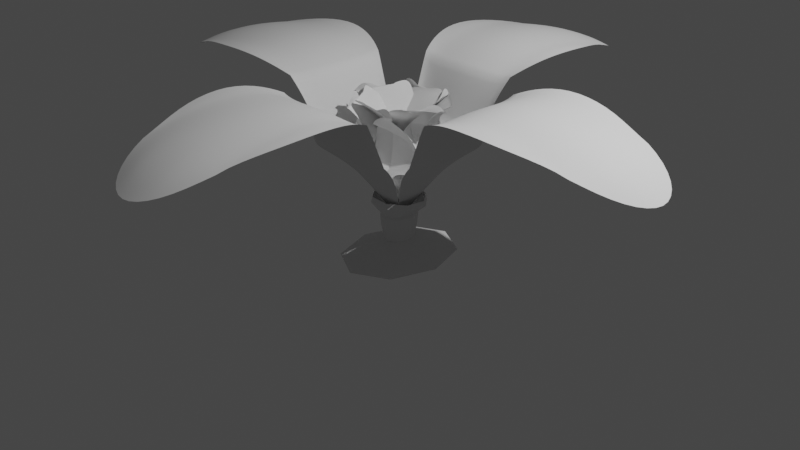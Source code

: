 # Source: Flower_smallLeave3_goodBase.blend  (saved by Blender 3.2.14; exported with 4.5.12 LTS)
import bpy
from mathutils import Matrix  # noqa: F401  (used for matrix-valued properties, if any)

bpy.ops.wm.read_factory_settings(use_empty=True)
scene = bpy.context.scene
scene.name = 'Scene'

# ---- collections
col_flower_002 = bpy.data.collections.new('Flower.002'); scene.collection.children.link(col_flower_002)
col_flower_001 = bpy.data.collections.new('Flower.001'); scene.collection.children.link(col_flower_001)
col_collection = bpy.data.collections.new('Collection'); scene.collection.children.link(col_collection)
col_flower = bpy.data.collections.new('Flower'); scene.collection.children.link(col_flower)

# ---- world
world_world = bpy.data.worlds.new('World'); scene.world = world_world
world_world.use_nodes = True; world_world.node_tree.nodes.clear()
_N = world_world.node_tree.nodes; _L = world_world.node_tree.links
n0 = _N.new('ShaderNodeOutputWorld'); n0.name = 'World Output'; n0.location = (300, 300)
n1 = _N.new('ShaderNodeBackground'); n1.name = 'Background'; n1.location = (10, 300)
n1.inputs[0].default_value = (0.05088, 0.05088, 0.05088, 1.0)
_L.new(n1.outputs[0], n0.inputs[0])
n0.is_active_output = True
world_world.color = (0.05088, 0.05088, 0.05088)
world_world.use_sun_shadow = False
world_world.sun_shadow_jitter_overblur = 0.0

# ---- cameras
cam_camera = bpy.data.cameras.new('Camera')
cam_camera.clip_end = 100.0
cam_camera.ortho_scale = 7.314

# ---- lights
light_light = bpy.data.lights.new('Light', 'POINT')
light_light.transmission_factor = 0.0
light_light.energy = 1000.0
light_light.shadow_soft_size = 0.1
light_light.shadow_maximum_resolution = 0.006
light_light.use_absolute_resolution = True

# ---- meshes
me_circle_003 = bpy.data.meshes.new('Circle.003')
me_circle_003.from_pydata([(1.5, 0.7781, 1.326), (0.3209, 0.3146, 0.5895), (0.002178, -3.423e-08, 0.003111), (0.3209, -0.3146, 0.5895), (1.5, -0.7781, 1.326), (2.453, -0.5502, 1.146), (3.071, 9.335e-09, 0.8455), (2.453, 0.5502, 1.146), (0.6402, 0.4851, 0.9112), (1.023, 0.679, 1.175), (1.023, -0.679, 1.175), (0.6402, -0.4851, 0.9112), (1.512, 0.5076, 1.309), (1.069, 0.4808, 1.129), (0.7062, 0.3796, 0.8552), (1.512, -0.5076, 1.309), (1.069, -0.4808, 1.129), (0.7062, -0.3796, 0.8552), (2.392, 0.0, 1.268), (1.476, 0.0, 1.35), (1.044, 0.0, 1.152), (0.6908, 0.0, 0.8677), (0.3923, 0.0, 0.5354)], [], [(2, 3, 22), (3, 11, 17), (7, 0, 12), (6, 7, 18), (15, 16, 10, 4), (16, 17, 11, 10), (9, 8, 14, 13), (0, 9, 13, 12), (18, 7, 12, 19), (8, 1, 14), (20, 21, 17, 16), (19, 20, 16, 15), (4, 5, 15), (22, 3, 17, 21), (1, 22, 21, 14), (13, 14, 21, 20), (12, 13, 20, 19), (5, 18, 19, 15), (5, 6, 18), (1, 2, 22)])
me_circle_003.polygons.foreach_set('use_smooth', [True] * 20)
_uv = me_circle_003.uv_layers.new(name='UVMap')
_uv.uv.foreach_set('vector', [0.0, 0.0, 0.0, 0.0, 0.0, 0.0, 0.0, 0.0, 0.0, 0.0, 0.0, 0.0, 0.0, 0.0, 0.0, 0.0, 0.0, 0.0, 0.0, 0.0, 0.0, 0.0, 0.0, 0.0, 0.0, 0.0, 0.0, 0.0, 0.0, 0.0, 0.0, 0.0, 0.0, 0.0, 0.0, 0.0, 0.0, 0.0, 0.0, 0.0, 0.0, 0.0, 0.0, 0.0, 0.0, 0.0, 0.0, 0.0, 0.0, 0.0, 0.0, 0.0, 0.0, 0.0, 0.0, 0.0, 0.0, 0.0, 0.0, 0.0, 0.0, 0.0, 0.0, 0.0, 0.0, 0.0, 0.0, 0.0, 0.0, 0.0, 0.0, 0.0, 0.0, 0.0, 0.0, 0.0, 0.0, 0.0, 0.0, 0.0, 0.0, 0.0, 0.0, 0.0, 0.0, 0.0, 0.0, 0.0, 0.0, 0.0, 0.0, 0.0, 0.0, 0.0, 0.0, 0.0, 0.0, 0.0, 0.0, 0.0, 0.0, 0.0, 0.0, 0.0, 0.0, 0.0, 0.0, 0.0, 0.0, 0.0, 0.0, 0.0, 0.0, 0.0, 0.0, 0.0, 0.0, 0.0, 0.0, 0.0, 0.0, 0.0, 0.0, 0.0, 0.0, 0.0, 0.0, 0.0, 0.0, 0.0, 0.0, 0.0, 0.0, 0.0, 0.0, 0.0, 0.0, 0.0, 0.0, 0.0, 0.0, 0.0, 0.0, 0.0])
me_circle_003.update()
me_circle_002 = bpy.data.meshes.new('Circle.002')
me_circle_002.from_pydata([(0.5958, -0.2477, 1.15), (0.2022, -0.08765, 0.5044), (0.0004033, -0.0009889, 0.2172), (-0.08326, -0.204, 0.5044), (-0.01589, -0.5925, 1.104), (0.1947, -0.6698, 1.237), (0.5055, -0.4997, 1.578), (0.67, -0.5196, 1.186), (0.3387, -0.2012, 0.6617), (0.4766, -0.2878, 0.7905), (-0.08324, -0.4136, 1.008), (-0.1014, -0.3806, 0.6618), (0.5669, -0.3662, 1.027), (0.4481, -0.2271, 0.926), (0.3031, -0.2507, 0.6342), (0.1187, -0.4703, 1.07), (0.01349, -0.4013, 0.9778), (0.004319, -0.2892, 0.8272), (0.4137, -0.5836, 1.272), (0.332, -0.4391, 1.072), (0.2269, -0.3015, 0.9617), (0.1734, -0.2127, 0.812), (0.07268, -0.1782, 0.4778)], [], [(2, 3, 22), (3, 11, 17), (7, 0, 12), (6, 7, 18), (15, 16, 10, 4), (16, 17, 11, 10), (9, 8, 14, 13), (0, 9, 13, 12), (18, 7, 12, 19), (8, 1, 14), (20, 21, 17, 16), (19, 20, 16, 15), (4, 5, 15), (22, 3, 17, 21), (1, 22, 21, 14), (13, 14, 21, 20), (12, 13, 20, 19), (5, 18, 19, 15), (5, 6, 18), (1, 2, 22)])
me_circle_002.polygons.foreach_set('use_smooth', [True] * 20)
_uv = me_circle_002.uv_layers.new(name='UVMap')
_uv.uv.foreach_set('vector', [0.0, 0.0, 0.0, 0.0, 0.0, 0.0, 0.0, 0.0, 0.0, 0.0, 0.0, 0.0, 0.0, 0.0, 0.0, 0.0, 0.0, 0.0, 0.0, 0.0, 0.0, 0.0, 0.0, 0.0, 0.0, 0.0, 0.0, 0.0, 0.0, 0.0, 0.0, 0.0, 0.0, 0.0, 0.0, 0.0, 0.0, 0.0, 0.0, 0.0, 0.0, 0.0, 0.0, 0.0, 0.0, 0.0, 0.0, 0.0, 0.0, 0.0, 0.0, 0.0, 0.0, 0.0, 0.0, 0.0, 0.0, 0.0, 0.0, 0.0, 0.0, 0.0, 0.0, 0.0, 0.0, 0.0, 0.0, 0.0, 0.0, 0.0, 0.0, 0.0, 0.0, 0.0, 0.0, 0.0, 0.0, 0.0, 0.0, 0.0, 0.0, 0.0, 0.0, 0.0, 0.0, 0.0, 0.0, 0.0, 0.0, 0.0, 0.0, 0.0, 0.0, 0.0, 0.0, 0.0, 0.0, 0.0, 0.0, 0.0, 0.0, 0.0, 0.0, 0.0, 0.0, 0.0, 0.0, 0.0, 0.0, 0.0, 0.0, 0.0, 0.0, 0.0, 0.0, 0.0, 0.0, 0.0, 0.0, 0.0, 0.0, 0.0, 0.0, 0.0, 0.0, 0.0, 0.0, 0.0, 0.0, 0.0, 0.0, 0.0, 0.0, 0.0, 0.0, 0.0, 0.0, 0.0, 0.0, 0.0, 0.0, 0.0, 0.0, 0.0])
me_circle_002.update()
me_circle_001 = bpy.data.meshes.new('Circle.001')
me_circle_001.from_pydata([(1.5, 0.7781, 1.326), (0.3209, 0.3146, 0.5895), (0.002178, -3.423e-08, 0.003111), (0.3209, -0.3146, 0.5895), (1.5, -0.7781, 1.326), (2.453, -0.5502, 1.146), (3.071, 9.335e-09, 0.8455), (2.453, 0.5502, 1.146), (0.6402, 0.4851, 0.9112), (1.023, 0.679, 1.175), (1.023, -0.679, 1.175), (0.6402, -0.4851, 0.9112), (1.512, 0.5076, 1.309), (1.069, 0.4808, 1.129), (0.7062, 0.3796, 0.8552), (1.512, -0.5076, 1.309), (1.069, -0.4808, 1.129), (0.7062, -0.3796, 0.8552), (2.392, 0.0, 1.268), (1.476, 0.0, 1.35), (1.044, 0.0, 1.152), (0.6908, 0.0, 0.8677), (0.3923, 0.0, 0.5354)], [], [(2, 3, 22), (3, 11, 17), (7, 0, 12), (6, 7, 18), (15, 16, 10, 4), (16, 17, 11, 10), (9, 8, 14, 13), (0, 9, 13, 12), (18, 7, 12, 19), (8, 1, 14), (20, 21, 17, 16), (19, 20, 16, 15), (4, 5, 15), (22, 3, 17, 21), (1, 22, 21, 14), (13, 14, 21, 20), (12, 13, 20, 19), (5, 18, 19, 15), (5, 6, 18), (1, 2, 22)])
me_circle_001.polygons.foreach_set('use_smooth', [True] * 20)
_uv = me_circle_001.uv_layers.new(name='UVMap')
_uv.uv.foreach_set('vector', [0.0, 0.0, 0.0, 0.0, 0.0, 0.0, 0.0, 0.0, 0.0, 0.0, 0.0, 0.0, 0.0, 0.0, 0.0, 0.0, 0.0, 0.0, 0.0, 0.0, 0.0, 0.0, 0.0, 0.0, 0.0, 0.0, 0.0, 0.0, 0.0, 0.0, 0.0, 0.0, 0.0, 0.0, 0.0, 0.0, 0.0, 0.0, 0.0, 0.0, 0.0, 0.0, 0.0, 0.0, 0.0, 0.0, 0.0, 0.0, 0.0, 0.0, 0.0, 0.0, 0.0, 0.0, 0.0, 0.0, 0.0, 0.0, 0.0, 0.0, 0.0, 0.0, 0.0, 0.0, 0.0, 0.0, 0.0, 0.0, 0.0, 0.0, 0.0, 0.0, 0.0, 0.0, 0.0, 0.0, 0.0, 0.0, 0.0, 0.0, 0.0, 0.0, 0.0, 0.0, 0.0, 0.0, 0.0, 0.0, 0.0, 0.0, 0.0, 0.0, 0.0, 0.0, 0.0, 0.0, 0.0, 0.0, 0.0, 0.0, 0.0, 0.0, 0.0, 0.0, 0.0, 0.0, 0.0, 0.0, 0.0, 0.0, 0.0, 0.0, 0.0, 0.0, 0.0, 0.0, 0.0, 0.0, 0.0, 0.0, 0.0, 0.0, 0.0, 0.0, 0.0, 0.0, 0.0, 0.0, 0.0, 0.0, 0.0, 0.0, 0.0, 0.0, 0.0, 0.0, 0.0, 0.0, 0.0, 0.0, 0.0, 0.0, 0.0, 0.0])
me_circle_001.update()
me_circle = bpy.data.meshes.new('Circle')
me_circle.from_pydata([(1.5, 0.7781, 1.326), (0.3209, 0.3146, 0.5895), (0.001089, -0.001089, 0.003111), (0.3209, -0.3146, 0.5895), (1.5, -0.7781, 1.326), (2.453, -0.5502, 1.146), (3.071, 9.335e-09, 0.8455), (2.453, 0.5502, 1.146), (0.6402, 0.4851, 0.9112), (1.023, 0.679, 1.175), (1.023, -0.679, 1.175), (0.6402, -0.4851, 0.9112), (1.512, 0.5076, 1.309), (1.069, 0.4808, 1.129), (0.7062, 0.3796, 0.8552), (1.512, -0.5076, 1.309), (1.069, -0.4808, 1.129), (0.7062, -0.3796, 0.8552), (2.392, 0.0, 1.268), (1.476, 0.0, 1.35), (1.044, 0.0, 1.152), (0.6908, 0.0, 0.8677), (0.3923, 0.0, 0.5354), (0.7781, -1.5, 1.326), (0.3146, -0.3209, 0.5895), (-0.3146, -0.3209, 0.5895), (-0.7781, -1.5, 1.326), (-0.5502, -2.453, 1.146), (-1.249e-07, -3.071, 0.8455), (0.5502, -2.453, 1.146), (0.4851, -0.6402, 0.9112), (0.679, -1.023, 1.175), (-0.679, -1.023, 1.175), (-0.4851, -0.6402, 0.9112), (0.5076, -1.512, 1.309), (0.4808, -1.069, 1.129), (0.3796, -0.7062, 0.8552), (-0.5076, -1.512, 1.309), (-0.4808, -1.069, 1.129), (-0.3796, -0.7062, 0.8552), (-1.045e-07, -2.392, 1.268), (-6.451e-08, -1.476, 1.35), (-4.563e-08, -1.044, 1.152), (-3.02e-08, -0.6908, 0.8677), (-1.715e-08, -0.3923, 0.5354), (-1.5, -0.7781, 1.326), (-0.3209, -0.3146, 0.5895), (-0.002178, 3.442e-08, 0.003111), (-0.3209, 0.3146, 0.5895), (-1.5, 0.7781, 1.326), (-2.453, 0.5502, 1.146), (-3.071, 2.591e-07, 0.8455), (-2.453, -0.5502, 1.146), (-0.6402, -0.4851, 0.9112), (-1.023, -0.679, 1.175), (-1.023, 0.679, 1.175), (-0.6402, 0.4851, 0.9112), (-1.512, -0.5076, 1.309), (-1.069, -0.4808, 1.129), (-0.7062, -0.3796, 0.8552), (-1.512, 0.5076, 1.309), (-1.069, 0.4808, 1.129), (-0.7062, 0.3796, 0.8552), (-2.392, 2.091e-07, 1.268), (-1.476, 1.29e-07, 1.35), (-1.044, 9.126e-08, 1.152), (-0.6908, 6.039e-08, 0.8677), (-0.3923, 3.429e-08, 0.5354), (-0.7781, 1.5, 1.326), (-0.3146, 0.3209, 0.5895), (3.451e-08, 0.002178, 0.003111), (0.3146, 0.3209, 0.5895), (0.7781, 1.5, 1.326), (0.5502, 2.453, 1.146), (3.933e-07, 3.071, 0.8455), (-0.5502, 2.453, 1.146), (-0.4851, 0.6402, 0.9112), (-0.679, 1.023, 1.175), (0.679, 1.023, 1.175), (0.4851, 0.6402, 0.9112), (-0.5076, 1.512, 1.309), (-0.4808, 1.069, 1.129), (-0.3796, 0.7062, 0.8552), (0.5076, 1.512, 1.309), (0.4808, 1.069, 1.129), (0.3796, 0.7062, 0.8552), (3.136e-07, 2.392, 1.268), (1.935e-07, 1.476, 1.35), (1.369e-07, 1.044, 1.152), (9.059e-08, 0.6908, 0.8677), (5.144e-08, 0.3923, 0.5354)], [], [(2, 3, 22), (3, 11, 17), (7, 0, 12), (6, 7, 18), (15, 16, 10, 4), (16, 17, 11, 10), (9, 8, 14, 13), (0, 9, 13, 12), (18, 7, 12, 19), (8, 1, 14), (20, 21, 17, 16), (19, 20, 16, 15), (4, 5, 15), (22, 3, 17, 21), (1, 22, 21, 14), (13, 14, 21, 20), (12, 13, 20, 19), (5, 18, 19, 15), (5, 6, 18), (1, 2, 22), (2, 25, 44), (25, 33, 39), (29, 23, 34), (28, 29, 40), (37, 38, 32, 26), (38, 39, 33, 32), (31, 30, 36, 35), (23, 31, 35, 34), (40, 29, 34, 41), (30, 24, 36), (42, 43, 39, 38), (41, 42, 38, 37), (26, 27, 37), (44, 25, 39, 43), (24, 44, 43, 36), (35, 36, 43, 42), (34, 35, 42, 41), (27, 40, 41, 37), (27, 28, 40), (24, 2, 44), (47, 48, 67), (48, 56, 62), (52, 45, 57), (51, 52, 63), (60, 61, 55, 49), (61, 62, 56, 55), (54, 53, 59, 58), (45, 54, 58, 57), (63, 52, 57, 64), (53, 46, 59), (65, 66, 62, 61), (64, 65, 61, 60), (49, 50, 60), (67, 48, 62, 66), (46, 67, 66, 59), (58, 59, 66, 65), (57, 58, 65, 64), (50, 63, 64, 60), (50, 51, 63), (46, 47, 67), (70, 71, 90), (71, 79, 85), (75, 68, 80), (74, 75, 86), (83, 84, 78, 72), (84, 85, 79, 78), (77, 76, 82, 81), (68, 77, 81, 80), (86, 75, 80, 87), (76, 69, 82), (88, 89, 85, 84), (87, 88, 84, 83), (72, 73, 83), (90, 71, 85, 89), (69, 90, 89, 82), (81, 82, 89, 88), (80, 81, 88, 87), (73, 86, 87, 83), (73, 74, 86), (69, 70, 90)])
me_circle.polygons.foreach_set('use_smooth', [True] * 80)
_uv = me_circle.uv_layers.new(name='UVMap')
_uv.uv.foreach_set('vector', [0.0, 0.0, 0.0, 0.0, 0.0, 0.0, 0.0, 0.0, 0.0, 0.0, 0.0, 0.0, 0.0, 0.0, 0.0, 0.0, 0.0, 0.0, 0.0, 0.0, 0.0, 0.0, 0.0, 0.0, 0.0, 0.0, 0.0, 0.0, 0.0, 0.0, 0.0, 0.0, 0.0, 0.0, 0.0, 0.0, 0.0, 0.0, 0.0, 0.0, 0.0, 0.0, 0.0, 0.0, 0.0, 0.0, 0.0, 0.0, 0.0, 0.0, 0.0, 0.0, 0.0, 0.0, 0.0, 0.0, 0.0, 0.0, 0.0, 0.0, 0.0, 0.0, 0.0, 0.0, 0.0, 0.0, 0.0, 0.0, 0.0, 0.0, 0.0, 0.0, 0.0, 0.0, 0.0, 0.0, 0.0, 0.0, 0.0, 0.0, 0.0, 0.0, 0.0, 0.0, 0.0, 0.0, 0.0, 0.0, 0.0, 0.0, 0.0, 0.0, 0.0, 0.0, 0.0, 0.0, 0.0, 0.0, 0.0, 0.0, 0.0, 0.0, 0.0, 0.0, 0.0, 0.0, 0.0, 0.0, 0.0, 0.0, 0.0, 0.0, 0.0, 0.0, 0.0, 0.0, 0.0, 0.0, 0.0, 0.0, 0.0, 0.0, 0.0, 0.0, 0.0, 0.0, 0.0, 0.0, 0.0, 0.0, 0.0, 0.0, 0.0, 0.0, 0.0, 0.0, 0.0, 0.0, 0.0, 0.0, 0.0, 0.0, 0.0, 0.0, 0.0, 0.0, 0.0, 0.0, 0.0, 0.0, 0.0, 0.0, 0.0, 0.0, 0.0, 0.0, 0.0, 0.0, 0.0, 0.0, 0.0, 0.0, 0.0, 0.0, 0.0, 0.0, 0.0, 0.0, 0.0, 0.0, 0.0, 0.0, 0.0, 0.0, 0.0, 0.0, 0.0, 0.0, 0.0, 0.0, 0.0, 0.0, 0.0, 0.0, 0.0, 0.0, 0.0, 0.0, 0.0, 0.0, 0.0, 0.0, 0.0, 0.0, 0.0, 0.0, 0.0, 0.0, 0.0, 0.0, 0.0, 0.0, 0.0, 0.0, 0.0, 0.0, 0.0, 0.0, 0.0, 0.0, 0.0, 0.0, 0.0, 0.0, 0.0, 0.0, 0.0, 0.0, 0.0, 0.0, 0.0, 0.0, 0.0, 0.0, 0.0, 0.0, 0.0, 0.0, 0.0, 0.0, 0.0, 0.0, 0.0, 0.0, 0.0, 0.0, 0.0, 0.0, 0.0, 0.0, 0.0, 0.0, 0.0, 0.0, 0.0, 0.0, 0.0, 0.0, 0.0, 0.0, 0.0, 0.0, 0.0, 0.0, 0.0, 0.0, 0.0, 0.0, 0.0, 0.0, 0.0, 0.0, 0.0, 0.0, 0.0, 0.0, 0.0, 0.0, 0.0, 0.0, 0.0, 0.0, 0.0, 0.0, 0.0, 0.0, 0.0, 0.0, 0.0, 0.0, 0.0, 0.0, 0.0, 0.0, 0.0, 0.0, 0.0, 0.0, 0.0, 0.0, 0.0, 0.0, 0.0, 0.0, 0.0, 0.0, 0.0, 0.0, 0.0, 0.0, 0.0, 0.0, 0.0, 0.0, 0.0, 0.0, 0.0, 0.0, 0.0, 0.0, 0.0, 0.0, 0.0, 0.0, 0.0, 0.0, 0.0, 0.0, 0.0, 0.0, 0.0, 0.0, 0.0, 0.0, 0.0, 0.0, 0.0, 0.0, 0.0, 0.0, 0.0, 0.0, 0.0, 0.0, 0.0, 0.0, 0.0, 0.0, 0.0, 0.0, 0.0, 0.0, 0.0, 0.0, 0.0, 0.0, 0.0, 0.0, 0.0, 0.0, 0.0, 0.0, 0.0, 0.0, 0.0, 0.0, 0.0, 0.0, 0.0, 0.0, 0.0, 0.0, 0.0, 0.0, 0.0, 0.0, 0.0, 0.0, 0.0, 0.0, 0.0, 0.0, 0.0, 0.0, 0.0, 0.0, 0.0, 0.0, 0.0, 0.0, 0.0, 0.0, 0.0, 0.0, 0.0, 0.0, 0.0, 0.0, 0.0, 0.0, 0.0, 0.0, 0.0, 0.0, 0.0, 0.0, 0.0, 0.0, 0.0, 0.0, 0.0, 0.0, 0.0, 0.0, 0.0, 0.0, 0.0, 0.0, 0.0, 0.0, 0.0, 0.0, 0.0, 0.0, 0.0, 0.0, 0.0, 0.0, 0.0, 0.0, 0.0, 0.0, 0.0, 0.0, 0.0, 0.0, 0.0, 0.0, 0.0, 0.0, 0.0, 0.0, 0.0, 0.0, 0.0, 0.0, 0.0, 0.0, 0.0, 0.0, 0.0, 0.0, 0.0, 0.0, 0.0, 0.0, 0.0, 0.0, 0.0, 0.0, 0.0, 0.0, 0.0, 0.0, 0.0, 0.0, 0.0, 0.0, 0.0, 0.0, 0.0, 0.0, 0.0, 0.0, 0.0, 0.0, 0.0, 0.0, 0.0, 0.0, 0.0, 0.0, 0.0, 0.0, 0.0, 0.0, 0.0, 0.0, 0.0, 0.0, 0.0, 0.0, 0.0, 0.0, 0.0, 0.0, 0.0, 0.0, 0.0, 0.0, 0.0, 0.0, 0.0, 0.0, 0.0, 0.0, 0.0, 0.0, 0.0, 0.0, 0.0, 0.0, 0.0, 0.0, 0.0, 0.0, 0.0, 0.0, 0.0, 0.0, 0.0, 0.0, 0.0, 0.0, 0.0, 0.0, 0.0, 0.0, 0.0, 0.0, 0.0, 0.0, 0.0, 0.0, 0.0, 0.0, 0.0, 0.0, 0.0, 0.0, 0.0, 0.0, 0.0, 0.0, 0.0, 0.0, 0.0, 0.0, 0.0, 0.0, 0.0, 0.0, 0.0, 0.0, 0.0, 0.0, 0.0, 0.0, 0.0, 0.0, 0.0, 0.0, 0.0, 0.0, 0.0, 0.0, 0.0, 0.0, 0.0, 0.0, 0.0, 0.0, 0.0, 0.0, 0.0, 0.0, 0.0, 0.0, 0.0, 0.0, 0.0, 0.0, 0.0, 0.0, 0.0, 0.0])
me_circle.update()
me_sphere_001 = bpy.data.meshes.new('Sphere.001')
me_sphere_001.from_pydata([(0.0, 0.1287, 0.1025), (-0.07494, 0.2565, 0.2129), (0.0, 0.1982, 0.08907), (0.0, 0.2155, 0.06877), (0.0, 0.2042, -0.04353), (0.0, 0.1706, -0.1935), (0.0, 0.6689, -0.3731), (0.07198, 0.09094, 0.09685), (0.1542, 0.2419, 0.2129), (0.1109, 0.1401, 0.08739), (0.1205, 0.1522, 0.06723), (0.1142, 0.1443, -0.04336), (0.09545, 0.1206, -0.1935), (0.3743, 0.473, -0.3731), (0.1017, -2.861e-08, 0.09153), (0.293, 0.08561, 0.2129), (0.1567, -1.826e-08, 0.08608), (0.1702, -1.192e-08, 0.06356), (0.1614, -1.223e-08, -0.0432), (0.135, -2.055e-08, -0.1935), (0.5294, -1.489e-07, -0.3731), (0.07198, -0.09094, 0.09685), (0.2602, -0.1208, 0.2129), (0.1109, -0.1401, 0.08739), (0.1205, -0.1522, 0.06723), (0.1142, -0.1443, -0.04336), (0.09545, -0.1206, -0.1935), (0.3743, -0.473, -0.3731), (5.891e-10, -0.1287, 0.1025), (0.07494, -0.2565, 0.2129), (5.435e-09, -0.1982, 0.08907), (3.773e-10, -0.2155, 0.06877), (3.87e-10, -0.2042, -0.04353), (6.112e-09, -0.1706, -0.1935), (3.061e-09, -0.6689, -0.3731), (-1.076e-08, -3.281e-08, 0.1286), (-0.07198, -0.09094, 0.09685), (-0.1542, -0.2419, 0.2129), (-0.1109, -0.1401, 0.08739), (-0.1205, -0.1522, 0.06723), (-0.1142, -0.1443, -0.04336), (-0.09545, -0.1206, -0.1935), (-0.3743, -0.473, -0.3731), (-0.1017, -2.861e-08, 0.09153), (-0.293, -0.08561, 0.2129), (-0.1567, -1.826e-08, 0.08608), (-0.1702, -1.192e-08, 0.06356), (-0.1614, -1.223e-08, -0.0432), (-0.135, -2.055e-08, -0.1935), (-0.5294, -1.489e-07, -0.3731), (0.0, -2.178e-08, -0.3219), (-0.07198, 0.09094, 0.09685), (-0.2602, 0.1208, 0.2129), (-0.1109, 0.1401, 0.08739), (-0.1205, 0.1522, 0.06723), (-0.1142, 0.1443, -0.04336), (-0.09545, 0.1206, -0.1935), (-0.3743, 0.473, -0.3731), (-0.06978, 0.2419, 0.268), (0.1436, 0.2282, 0.268), (0.2728, 0.08075, 0.268), (0.2423, -0.114, 0.268), (0.06978, -0.2419, 0.268), (-0.1436, -0.2282, 0.268), (-0.2728, -0.08075, 0.268), (-0.2423, 0.114, 0.268)], [], [(6, 5, 12, 13), (4, 3, 10, 11), (2, 1, 8, 9), (0, 35, 7), (50, 6, 13), (5, 4, 11, 12), (3, 2, 9, 10), (1, 0, 7, 8), (7, 35, 14), (50, 13, 20), (12, 11, 18, 19), (10, 9, 16, 17), (8, 7, 14, 15), (13, 12, 19, 20), (11, 10, 17, 18), (9, 8, 15, 16), (19, 18, 25, 26), (17, 16, 23, 24), (15, 14, 21, 22), (20, 19, 26, 27), (18, 17, 24, 25), (16, 15, 22, 23), (14, 35, 21), (50, 20, 27), (27, 26, 33, 34), (25, 24, 31, 32), (23, 22, 29, 30), (21, 35, 28), (50, 27, 34), (26, 25, 32, 33), (24, 23, 30, 31), (22, 21, 28, 29), (32, 31, 39, 40), (30, 29, 37, 38), (28, 35, 36), (50, 34, 42), (33, 32, 40, 41), (31, 30, 38, 39), (29, 28, 36, 37), (34, 33, 41, 42), (50, 42, 49), (41, 40, 47, 48), (39, 38, 45, 46), (37, 36, 43, 44), (42, 41, 48, 49), (40, 39, 46, 47), (38, 37, 44, 45), (36, 35, 43), (46, 45, 53, 54), (44, 43, 51, 52), (49, 48, 56, 57), (47, 46, 54, 55), (45, 44, 52, 53), (43, 35, 51), (50, 49, 57), (48, 47, 55, 56), (57, 56, 5, 6), (55, 54, 3, 4), (53, 52, 1, 2), (51, 35, 0), (50, 57, 6), (56, 55, 4, 5), (54, 53, 2, 3), (52, 51, 0, 1), (14, 7, 0, 51, 43, 36, 28, 21), (52, 1, 58, 65), (52, 44, 64, 65), (1, 8, 59, 58), (29, 37, 63, 62), (15, 8, 59, 60), (22, 15, 60, 61), (44, 37, 63, 64), (22, 29, 62, 61)])
_uv = me_sphere_001.uv_layers.new(name='UVMap')
_uv.uv.foreach_set('vector', [0.75, 0.125, 0.75, 0.25, 0.625, 0.25, 0.625, 0.125, 0.75, 0.375, 0.75, 0.5, 0.625, 0.5, 0.625, 0.375, 0.75, 0.625, 0.75, 0.75, 0.625, 0.75, 0.625, 0.625, 0.75, 0.875, 0.6875, 1.0, 0.625, 0.875, 0.6875, 0.0, 0.75, 0.125, 0.625, 0.125, 0.75, 0.25, 0.75, 0.375, 0.625, 0.375, 0.625, 0.25, 0.75, 0.5, 0.75, 0.625, 0.625, 0.625, 0.625, 0.5, 0.75, 0.75, 0.75, 0.875, 0.625, 0.875, 0.625, 0.75, 0.625, 0.875, 0.5625, 1.0, 0.5, 0.875, 0.5625, 0.0, 0.625, 0.125, 0.5, 0.125, 0.625, 0.25, 0.625, 0.375, 0.5, 0.375, 0.5, 0.25, 0.625, 0.5, 0.625, 0.625, 0.5, 0.625, 0.5, 0.5, 0.625, 0.75, 0.625, 0.875, 0.5, 0.875, 0.5, 0.75, 0.625, 0.125, 0.625, 0.25, 0.5, 0.25, 0.5, 0.125, 0.625, 0.375, 0.625, 0.5, 0.5, 0.5, 0.5, 0.375, 0.625, 0.625, 0.625, 0.75, 0.5, 0.75, 0.5, 0.625, 0.5, 0.25, 0.5, 0.375, 0.375, 0.375, 0.375, 0.25, 0.5, 0.5, 0.5, 0.625, 0.375, 0.625, 0.375, 0.5, 0.5, 0.75, 0.5, 0.875, 0.375, 0.875, 0.375, 0.75, 0.5, 0.125, 0.5, 0.25, 0.375, 0.25, 0.375, 0.125, 0.5, 0.375, 0.5, 0.5, 0.375, 0.5, 0.375, 0.375, 0.5, 0.625, 0.5, 0.75, 0.375, 0.75, 0.375, 0.625, 0.5, 0.875, 0.4375, 1.0, 0.375, 0.875, 0.4375, 0.0, 0.5, 0.125, 0.375, 0.125, 0.375, 0.125, 0.375, 0.25, 0.25, 0.25, 0.25, 0.125, 0.375, 0.375, 0.375, 0.5, 0.25, 0.5, 0.25, 0.375, 0.375, 0.625, 0.375, 0.75, 0.25, 0.75, 0.25, 0.625, 0.375, 0.875, 0.3125, 1.0, 0.25, 0.875, 0.3125, 0.0, 0.375, 0.125, 0.25, 0.125, 0.375, 0.25, 0.375, 0.375, 0.25, 0.375, 0.25, 0.25, 0.375, 0.5, 0.375, 0.625, 0.25, 0.625, 0.25, 0.5, 0.375, 0.75, 0.375, 0.875, 0.25, 0.875, 0.25, 0.75, 0.25, 0.375, 0.25, 0.5, 0.125, 0.5, 0.125, 0.375, 0.25, 0.625, 0.25, 0.75, 0.125, 0.75, 0.125, 0.625, 0.25, 0.875, 0.1875, 1.0, 0.125, 0.875, 0.1875, 0.0, 0.25, 0.125, 0.125, 0.125, 0.25, 0.25, 0.25, 0.375, 0.125, 0.375, 0.125, 0.25, 0.25, 0.5, 0.25, 0.625, 0.125, 0.625, 0.125, 0.5, 0.25, 0.75, 0.25, 0.875, 0.125, 0.875, 0.125, 0.75, 0.25, 0.125, 0.25, 0.25, 0.125, 0.25, 0.125, 0.125, 0.0625, 0.0, 0.125, 0.125, 0.0, 0.125, 0.125, 0.25, 0.125, 0.375, 0.0, 0.375, 0.0, 0.25, 0.125, 0.5, 0.125, 0.625, 0.0, 0.625, 0.0, 0.5, 0.125, 0.75, 0.125, 0.875, 0.0, 0.875, 0.0, 0.75, 0.125, 0.125, 0.125, 0.25, 0.0, 0.25, 0.0, 0.125, 0.125, 0.375, 0.125, 0.5, 0.0, 0.5, 0.0, 0.375, 0.125, 0.625, 0.125, 0.75, 0.0, 0.75, 0.0, 0.625, 0.125, 0.875, 0.0625, 1.0, 0.0, 0.875, 1.0, 0.5, 1.0, 0.625, 0.875, 0.625, 0.875, 0.5, 1.0, 0.75, 1.0, 0.875, 0.875, 0.875, 0.875, 0.75, 1.0, 0.125, 1.0, 0.25, 0.875, 0.25, 0.875, 0.125, 1.0, 0.375, 1.0, 0.5, 0.875, 0.5, 0.875, 0.375, 1.0, 0.625, 1.0, 0.75, 0.875, 0.75, 0.875, 0.625, 1.0, 0.875, 0.9375, 1.0, 0.875, 0.875, 0.9375, 0.0, 1.0, 0.125, 0.875, 0.125, 1.0, 0.25, 1.0, 0.375, 0.875, 0.375, 0.875, 0.25, 0.875, 0.125, 0.875, 0.25, 0.75, 0.25, 0.75, 0.125, 0.875, 0.375, 0.875, 0.5, 0.75, 0.5, 0.75, 0.375, 0.875, 0.625, 0.875, 0.75, 0.75, 0.75, 0.75, 0.625, 0.875, 0.875, 0.8125, 1.0, 0.75, 0.875, 0.8125, 0.0, 0.875, 0.125, 0.75, 0.125, 0.875, 0.25, 0.875, 0.375, 0.75, 0.375, 0.75, 0.25, 0.875, 0.5, 0.875, 0.625, 0.75, 0.625, 0.75, 0.5, 0.875, 0.75, 0.875, 0.875, 0.75, 0.875, 0.75, 0.75, 0.0, 0.0, 0.0, 0.0, 0.0, 0.0, 0.0, 0.0, 0.0, 0.0, 0.0, 0.0, 0.0, 0.0, 0.0, 0.0, 0.875, 0.75, 0.75, 0.75, 0.75, 0.75, 0.875, 0.75, 0.875, 0.75, 1.0, 0.75, 1.0, 0.75, 0.875, 0.75, 0.75, 0.75, 0.625, 0.75, 0.625, 0.75, 0.75, 0.75, 0.25, 0.75, 0.125, 0.75, 0.125, 0.75, 0.25, 0.75, 0.5, 0.75, 0.625, 0.75, 0.625, 0.75, 0.5, 0.75, 0.375, 0.75, 0.5, 0.75, 0.5, 0.75, 0.375, 0.75, 0.0, 0.75, 0.125, 0.75, 0.125, 0.75, 0.0, 0.75, 0.375, 0.75, 0.25, 0.75, 0.25, 0.75, 0.375, 0.75])
me_sphere_001.update()

# ---- objects
ob_au_enbl_te_002 = bpy.data.objects.new('AußenBlüte.002', me_circle_003)
ob_au_enbl_tearryaxi_001 = bpy.data.objects.new('AußenBlüteArryAxi.001', None)
ob_kleinebl_te_001 = bpy.data.objects.new('KleineBlüte.001', me_circle_002)
ob_kleinebl_tearryaxi_001 = bpy.data.objects.new('KleineBlüteArryAxi.001', None)
ob_au_enbl_te_001 = bpy.data.objects.new('AußenBlüte.001', me_circle_001)
ob_circlearryaxis_001 = bpy.data.objects.new('CircleArryAxis.001', None)
ob_light = bpy.data.objects.new('Light', light_light)
ob_camera = bpy.data.objects.new('Camera', cam_camera)
ob_au_enbl_te = bpy.data.objects.new('AußenBlüte', me_circle)
ob_au_enbl_tearryaxi = bpy.data.objects.new('AußenBlüteArryAxi', None)
ob_kleinebl_te = bpy.data.objects.new('KleineBlüte', me_circle_002)
ob_kleinebl_tearryaxi = bpy.data.objects.new('KleineBlüteArryAxi', None)
ob_sphere = bpy.data.objects.new('Sphere', me_sphere_001)

# ---- transforms, parenting, visibility, modifiers, constraints
ob_au_enbl_te_002.location = (0.0, 0.0, 0.0)
_vg = ob_au_enbl_te_002.vertex_groups.new(name='Group')
_vg.add([0, 4, 5, 6, 7, 9, 10, 12, 13, 15, 16, 18, 19, 20], 1.0, 'REPLACE')
_vg = ob_au_enbl_te_002.vertex_groups.new(name='Group.001')
_m = ob_au_enbl_te_002.modifiers.new('Subdivision', 'SUBSURF')
_m.levels = 3
_m.render_levels = 3
_m = ob_au_enbl_te_002.modifiers.new('Displace', 'DISPLACE')
_m.vertex_group = 'Group'
_m.strength = 0.6
_m = ob_au_enbl_te_002.modifiers.new('Array', 'ARRAY')
_m.count = 4
_m.use_relative_offset = False
_m.use_object_offset = True
_m.offset_object = ob_au_enbl_tearryaxi_001
ob_au_enbl_tearryaxi_001.location = (0.0, 0.0, 0.0)
ob_au_enbl_tearryaxi_001.rotation_euler = (0.0, -0.0, -1.571)
ob_kleinebl_te_001.location = (0.0, 0.0, -0.07188)
ob_kleinebl_te_001.rotation_euler = (0.0, -0.0, -1.489)
_vg = ob_kleinebl_te_001.vertex_groups.new(name='Group')
_vg.add([0, 4, 5, 6, 7, 9, 10, 12, 13, 15, 16, 18, 19, 20], 1.0, 'REPLACE')
_vg = ob_kleinebl_te_001.vertex_groups.new(name='Group.001')
_m = ob_kleinebl_te_001.modifiers.new('Subdivision', 'SUBSURF')
_m.levels = 3
_m.render_levels = 3
_m = ob_kleinebl_te_001.modifiers.new('Displace', 'DISPLACE')
_m.vertex_group = 'Group'
_m.strength = 0.6
_m = ob_kleinebl_te_001.modifiers.new('Array', 'ARRAY')
_m.count = 6
_m.use_relative_offset = False
_m.use_object_offset = True
_m.offset_object = ob_kleinebl_tearryaxi_001
ob_kleinebl_tearryaxi_001.location = (0.0, 0.0, -0.07188)
ob_kleinebl_tearryaxi_001.rotation_euler = (0.0, -0.0, -0.4327)
ob_au_enbl_te_001.location = (0.0, 0.0, 0.0)
_vg = ob_au_enbl_te_001.vertex_groups.new(name='Group')
_vg.add([0, 4, 5, 6, 7, 9, 10, 12, 13, 15, 16, 18, 19, 20], 1.0, 'REPLACE')
_vg = ob_au_enbl_te_001.vertex_groups.new(name='Group.001')
_m = ob_au_enbl_te_001.modifiers.new('Subdivision', 'SUBSURF')
_m.levels = 3
_m.render_levels = 3
_m = ob_au_enbl_te_001.modifiers.new('Displace', 'DISPLACE')
_m.vertex_group = 'Group'
_m.strength = 0.6
_m = ob_au_enbl_te_001.modifiers.new('Array', 'ARRAY')
_m.count = 4
_m.use_relative_offset = False
_m.use_object_offset = True
_m.offset_object = ob_circlearryaxis_001
ob_circlearryaxis_001.location = (0.0, 0.0, 0.0)
ob_circlearryaxis_001.rotation_euler = (0.0, -0.0, -1.571)
ob_light.location = (4.076, 1.005, 5.904)
ob_light.rotation_euler = (0.6503, 0.05522, 1.866)
ob_light.lock_rotations_4d = False
ob_light.empty_display_type = 'ARROWS'
ob_light.color = (0.0, 0.0, 0.0, 0.0)
ob_light.lineart.crease_threshold = 0.0
ob_camera.location = (7.359, -6.926, 4.958)
ob_camera.rotation_euler = (1.109, 0.0, 0.8149)
ob_camera.lock_rotations_4d = False
ob_camera.empty_display_type = 'ARROWS'
ob_camera.color = (0.0, 0.0, 0.0, 0.0)
ob_camera.display_type = 'WIRE'
ob_camera.lineart.crease_threshold = 0.0
ob_au_enbl_te.location = (0.0, 0.0, 0.0)
_vg = ob_au_enbl_te.vertex_groups.new(name='Group')
_vg.add([0, 4, 5, 6, 7, 9, 10, 12, 13, 15, 16, 18, 19, 20, 23, 26, 27, 28, 29, 31, 32, 34, 35, 37, 38, 40, 41, 42, 45, 49, 50, 51, 52, 54, 55, 57, 58, 60, 61, 63, 64, 65, 68, 72, 73, 74, 75, 77, 78, 80, 81, 83, 84, 86, 87, 88], 1.0, 'REPLACE')
_vg = ob_au_enbl_te.vertex_groups.new(name='Group.001')
_m = ob_au_enbl_te.modifiers.new('Subdivision', 'SUBSURF')
_m.levels = 3
_m.render_levels = 3
_m = ob_au_enbl_te.modifiers.new('Displace', 'DISPLACE')
_m.vertex_group = 'Group'
_m.strength = 0.6
ob_au_enbl_tearryaxi.location = (0.0, 0.0, 0.0)
ob_au_enbl_tearryaxi.rotation_euler = (0.0, -0.0, -1.571)
ob_kleinebl_te.location = (0.0, 0.0, -0.07188)
ob_kleinebl_te.rotation_euler = (0.0, -0.0, -1.489)
_vg = ob_kleinebl_te.vertex_groups.new(name='Group')
_vg.add([0, 4, 5, 6, 7, 9, 10, 12, 13, 15, 16, 18, 19, 20], 1.0, 'REPLACE')
_vg = ob_kleinebl_te.vertex_groups.new(name='Group.001')
_m = ob_kleinebl_te.modifiers.new('Subdivision', 'SUBSURF')
_m.levels = 3
_m.render_levels = 3
_m = ob_kleinebl_te.modifiers.new('Displace', 'DISPLACE')
_m.vertex_group = 'Group'
_m.strength = 0.6
_m = ob_kleinebl_te.modifiers.new('Array', 'ARRAY')
_m.count = 6
_m.use_relative_offset = False
_m.use_object_offset = True
_m.offset_object = ob_kleinebl_tearryaxi
ob_kleinebl_tearryaxi.location = (0.0, 0.0, -0.07188)
ob_kleinebl_tearryaxi.rotation_euler = (0.0, -0.0, -0.4327)
ob_sphere.location = (0.0, 0.0, 0.0)

# ---- collection membership
col_flower_002.objects.link(ob_au_enbl_te_002)
col_flower_002.objects.link(ob_au_enbl_tearryaxi_001)
col_flower_002.objects.link(ob_kleinebl_te_001)
col_flower_002.objects.link(ob_kleinebl_tearryaxi_001)
col_flower_001.objects.link(ob_au_enbl_te_001)
col_flower_001.objects.link(ob_circlearryaxis_001)
col_collection.objects.link(ob_light)
col_collection.objects.link(ob_camera)
col_flower.objects.link(ob_au_enbl_te)
col_flower.objects.link(ob_au_enbl_tearryaxi)
col_flower.objects.link(ob_kleinebl_te)
col_flower.objects.link(ob_kleinebl_tearryaxi)
col_flower.objects.link(ob_sphere)
def _layer_coll(name, lc=None):
    lc = lc or bpy.context.view_layer.layer_collection
    for c in lc.children:
        if c.name == name: return c
        r = _layer_coll(name, c)
        if r: return r
_layer_coll('Flower.002').exclude = True
_layer_coll('Flower.001').exclude = True

# ---- scene / render settings (as saved in the file)
scene.camera = ob_camera
scene.frame_start = 1; scene.frame_end = 250; scene.frame_set(1)
scene.render.engine = 'BLENDER_EEVEE_NEXT'
scene.cycles.sampling_pattern = 'TABULATED_SOBOL'
scene.cycles.use_light_tree = False
scene.view_settings.view_transform = 'Filmic'
bpy.context.view_layer.update()
